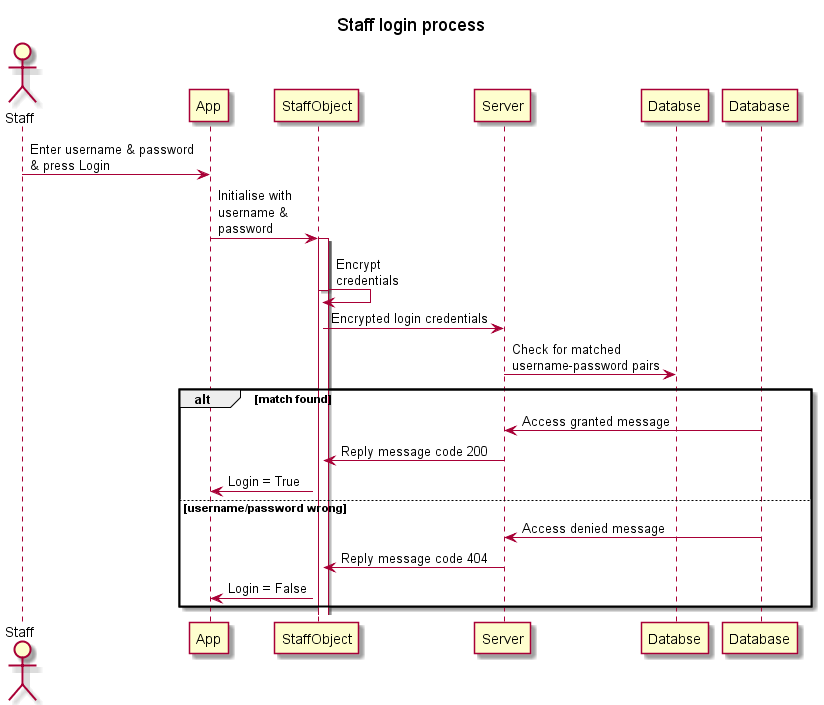

The diagram above was rendered by PlantUML. Its source (embedded in the PNG):
@startuml
title Staff login process
actor Staff

Staff -> App: Enter username & password\n& press Login
App -> StaffObject: Initialise with\nusername &\npassword
activate StaffObject
activate StaffObject
StaffObject -> StaffObject: Encrypt\ncredentials
deactivate StaffObject
StaffObject -> Server: Encrypted login credentials
Server -> Databse: Check for matched\nusername-password pairs

alt match found
	Database -> Server: Access granted message
	Server -> StaffObject: Reply message code 200
	StaffObject -> App: Login = True

else username/password wrong
	Database -> Server: Access denied message
	Server -> StaffObject: Reply message code 404
	StaffObject -> App: Login = False
end
@enduml